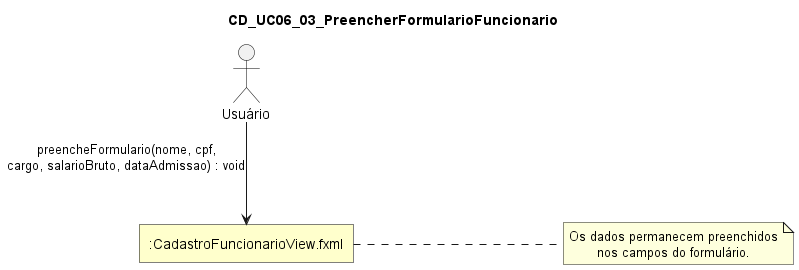

The diagram above was rendered by PlantUML. Its source (embedded in the PNG):
@startuml
skinparam style strictuml
skinparam linetype ortho
skinparam shadowing false
skinparam defaultTextAlignment center

skinparam nodesep 210
skinparam ranksep 100

skinparam rectangle {
  BackgroundColor #FFFFCC
  BorderColor Black
  RoundCorner 0
}

skinparam actor {
  BorderColor Black
  FontColor Black
}

title CD_UC06_03_PreencherFormularioFuncionario

actor "Usuário" as Usuario

rectangle ":CadastroFuncionarioView.fxml" as CadastroFuncionarioView

Usuario --> CadastroFuncionarioView : preencheFormulario(nome, cpf,\ncargo, salarioBruto, dataAdmissao) : void

note right of CadastroFuncionarioView
Os dados permanecem preenchidos
nos campos do formulário.
end note
@enduml